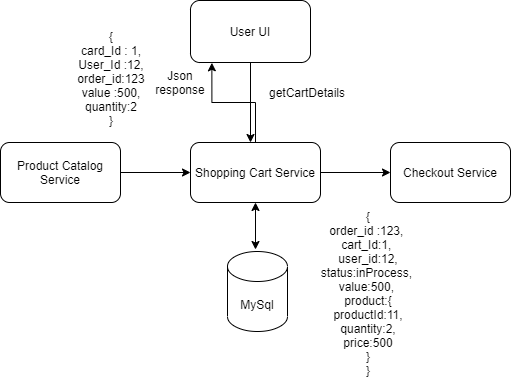

The diagram above was exported from draw.io. Its source (the exported page's mxGraphModel, read from the mxfile embedded in the PNG):
<mxGraphModel dx="782" dy="420" grid="1" gridSize="10" guides="1" tooltips="1" connect="1" arrows="1" fold="1" page="1" pageScale="1" pageWidth="850" pageHeight="1100" math="0" shadow="0">
  <root>
    <mxCell id="0" />
    <mxCell id="1" parent="0" />
    <mxCell id="MnlaDD_YKK6uPGwBclPH-7" style="edgeStyle=orthogonalEdgeStyle;rounded=0;orthogonalLoop=1;jettySize=auto;html=1;" edge="1" parent="1" source="MnlaDD_YKK6uPGwBclPH-1" target="MnlaDD_YKK6uPGwBclPH-6">
      <mxGeometry relative="1" as="geometry" />
    </mxCell>
    <mxCell id="MnlaDD_YKK6uPGwBclPH-18" style="edgeStyle=orthogonalEdgeStyle;rounded=0;orthogonalLoop=1;jettySize=auto;html=1;entryX=0.178;entryY=1.005;entryDx=0;entryDy=0;entryPerimeter=0;" edge="1" parent="1" source="MnlaDD_YKK6uPGwBclPH-1" target="MnlaDD_YKK6uPGwBclPH-8">
      <mxGeometry relative="1" as="geometry" />
    </mxCell>
    <mxCell id="MnlaDD_YKK6uPGwBclPH-1" value="Shopping Cart Service" style="rounded=1;whiteSpace=wrap;html=1;" vertex="1" parent="1">
      <mxGeometry x="240" y="190" width="130" height="60" as="geometry" />
    </mxCell>
    <mxCell id="MnlaDD_YKK6uPGwBclPH-2" value="MySql" style="shape=cylinder3;whiteSpace=wrap;html=1;boundedLbl=1;backgroundOutline=1;size=15;" vertex="1" parent="1">
      <mxGeometry x="277" y="299" width="60" height="80" as="geometry" />
    </mxCell>
    <mxCell id="MnlaDD_YKK6uPGwBclPH-5" style="edgeStyle=orthogonalEdgeStyle;rounded=0;orthogonalLoop=1;jettySize=auto;html=1;exitX=1;exitY=0.5;exitDx=0;exitDy=0;entryX=0;entryY=0.5;entryDx=0;entryDy=0;" edge="1" parent="1" source="MnlaDD_YKK6uPGwBclPH-4" target="MnlaDD_YKK6uPGwBclPH-1">
      <mxGeometry relative="1" as="geometry" />
    </mxCell>
    <mxCell id="MnlaDD_YKK6uPGwBclPH-4" value="Product Catalog Service" style="rounded=1;whiteSpace=wrap;html=1;" vertex="1" parent="1">
      <mxGeometry x="50" y="190" width="120" height="60" as="geometry" />
    </mxCell>
    <mxCell id="MnlaDD_YKK6uPGwBclPH-6" value="Checkout Service" style="rounded=1;whiteSpace=wrap;html=1;" vertex="1" parent="1">
      <mxGeometry x="440" y="190" width="120" height="60" as="geometry" />
    </mxCell>
    <mxCell id="MnlaDD_YKK6uPGwBclPH-8" value="User UI" style="rounded=1;whiteSpace=wrap;html=1;" vertex="1" parent="1">
      <mxGeometry x="240" y="48" width="120" height="62" as="geometry" />
    </mxCell>
    <mxCell id="MnlaDD_YKK6uPGwBclPH-14" style="edgeStyle=orthogonalEdgeStyle;rounded=0;orthogonalLoop=1;jettySize=auto;html=1;exitX=0.5;exitY=1;exitDx=0;exitDy=0;" edge="1" parent="1" source="MnlaDD_YKK6uPGwBclPH-8">
      <mxGeometry relative="1" as="geometry">
        <mxPoint x="380" y="230" as="sourcePoint" />
        <mxPoint x="300" y="190" as="targetPoint" />
      </mxGeometry>
    </mxCell>
    <mxCell id="MnlaDD_YKK6uPGwBclPH-16" value="" style="endArrow=classic;startArrow=classic;html=1;entryX=0.5;entryY=1;entryDx=0;entryDy=0;" edge="1" parent="1" target="MnlaDD_YKK6uPGwBclPH-1">
      <mxGeometry width="50" height="50" relative="1" as="geometry">
        <mxPoint x="305" y="297" as="sourcePoint" />
        <mxPoint x="430" y="210" as="targetPoint" />
      </mxGeometry>
    </mxCell>
    <mxCell id="MnlaDD_YKK6uPGwBclPH-17" value="getCartDetails" style="text;html=1;strokeColor=none;fillColor=none;align=center;verticalAlign=middle;whiteSpace=wrap;rounded=0;" vertex="1" parent="1">
      <mxGeometry x="337" y="130" width="40" height="20" as="geometry" />
    </mxCell>
    <mxCell id="MnlaDD_YKK6uPGwBclPH-19" value="Json response" style="text;html=1;strokeColor=none;fillColor=none;align=center;verticalAlign=middle;whiteSpace=wrap;rounded=0;" vertex="1" parent="1">
      <mxGeometry x="210" y="120" width="40" height="20" as="geometry" />
    </mxCell>
    <mxCell id="MnlaDD_YKK6uPGwBclPH-23" value="&lt;div&gt;{&lt;/div&gt;&lt;div&gt;card_Id : 1,&lt;/div&gt;&lt;div&gt;User_Id :12,&lt;/div&gt;&lt;div&gt;order_id:123&lt;/div&gt;&lt;div&gt;value :500,&lt;/div&gt;&lt;div&gt;quantity:2&lt;/div&gt;&lt;div&gt;}&lt;/div&gt;" style="text;html=1;strokeColor=none;fillColor=none;align=center;verticalAlign=middle;whiteSpace=wrap;rounded=0;" vertex="1" parent="1">
      <mxGeometry x="121" y="76" width="80" height="100" as="geometry" />
    </mxCell>
    <mxCell id="MnlaDD_YKK6uPGwBclPH-24" value="&lt;div&gt;{&lt;/div&gt;&lt;div&gt;order_id :123,&amp;nbsp;&lt;/div&gt;&lt;div&gt;cart_Id:1,&amp;nbsp;&lt;/div&gt;&lt;div&gt;user_id:12,&lt;/div&gt;&lt;div&gt;status:inProcess,&amp;nbsp;&lt;/div&gt;&lt;div&gt;value:500,&amp;nbsp;&lt;/div&gt;&lt;div&gt;product:{&lt;/div&gt;&lt;div&gt;productId:11,&lt;/div&gt;&lt;div&gt;quantity:2,&lt;/div&gt;&lt;div&gt;price:500&lt;/div&gt;&lt;div&gt;}&lt;/div&gt;&lt;div&gt;}&lt;/div&gt;" style="text;html=1;strokeColor=none;fillColor=none;align=center;verticalAlign=middle;whiteSpace=wrap;rounded=0;" vertex="1" parent="1">
      <mxGeometry x="348" y="285" width="140" height="111" as="geometry" />
    </mxCell>
  </root>
</mxGraphModel>